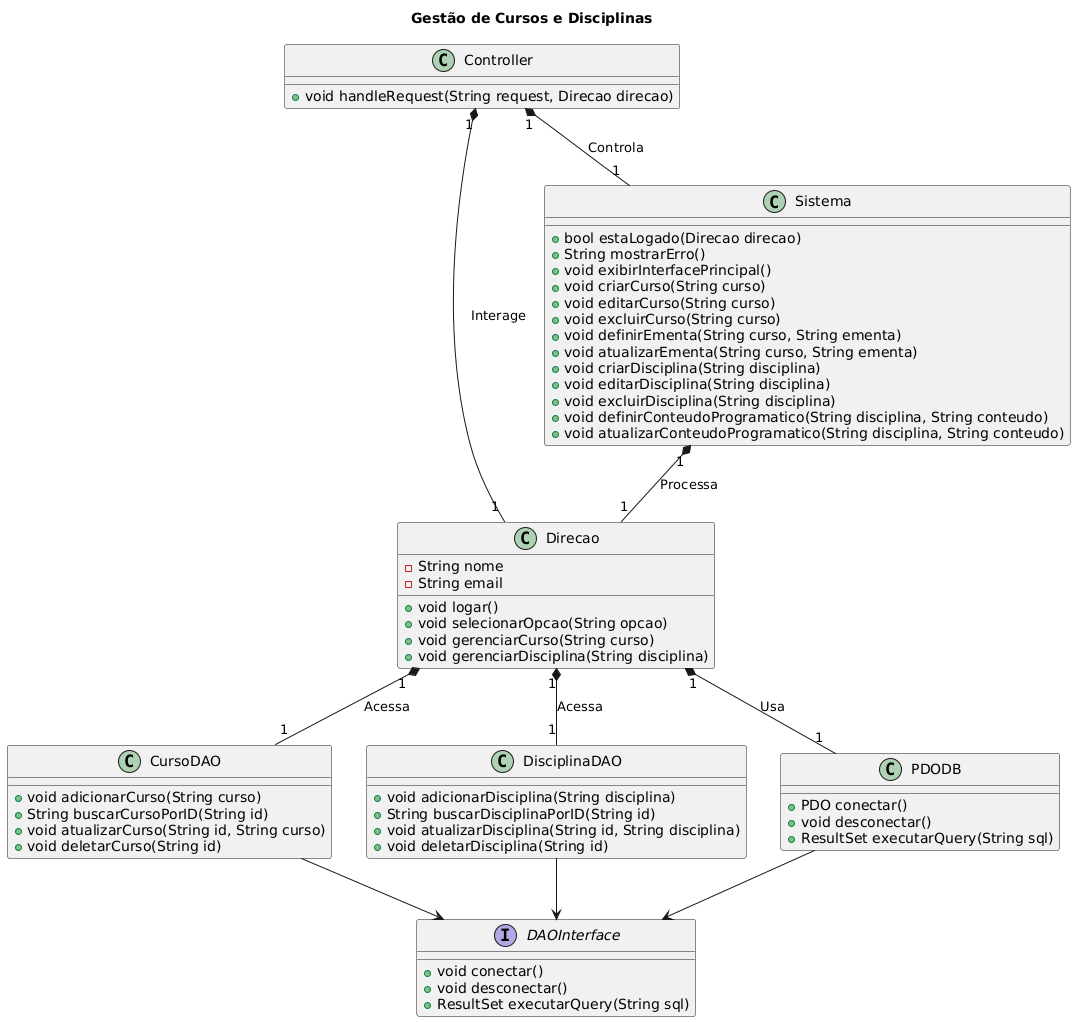

The diagram above was rendered by PlantUML. Its source (embedded in the PNG):
@startuml
title Gestão de Cursos e Disciplinas
class Direcao {
  -String nome
  -String email
  +void logar()
  +void selecionarOpcao(String opcao)
  +void gerenciarCurso(String curso)
  +void gerenciarDisciplina(String disciplina)
}

class Sistema {
  +bool estaLogado(Direcao direcao)
  +String mostrarErro()
  +void exibirInterfacePrincipal()
  +void criarCurso(String curso)
  +void editarCurso(String curso)
  +void excluirCurso(String curso)
  +void definirEmenta(String curso, String ementa)
  +void atualizarEmenta(String curso, String ementa)
  +void criarDisciplina(String disciplina)
  +void editarDisciplina(String disciplina)
  +void excluirDisciplina(String disciplina)
  +void definirConteudoProgramatico(String disciplina, String conteudo)
  +void atualizarConteudoProgramatico(String disciplina, String conteudo)
}

interface DAOInterface {
  +void conectar()
  +void desconectar()
  +ResultSet executarQuery(String sql)
}

class CursoDAO {
  +void adicionarCurso(String curso)
  +String buscarCursoPorID(String id)
  +void atualizarCurso(String id, String curso)
  +void deletarCurso(String id)
}

class DisciplinaDAO {
  +void adicionarDisciplina(String disciplina)
  +String buscarDisciplinaPorID(String id)
  +void atualizarDisciplina(String id, String disciplina)
  +void deletarDisciplina(String id)
}

class PDODB {
  +PDO conectar()
  +void desconectar()
  +ResultSet executarQuery(String sql)
}

class Controller {
  +void handleRequest(String request, Direcao direcao)
}

CursoDAO --> DAOInterface
DisciplinaDAO --> DAOInterface
PDODB --> DAOInterface

Direcao "1" *-- "1" CursoDAO : "Acessa"
Direcao "1" *-- "1" DisciplinaDAO : "Acessa"
Direcao "1" *-- "1" PDODB : "Usa"
Controller "1" *-- "1" Direcao : "Interage"
Controller "1" *-- "1" Sistema : "Controla"
Sistema "1" *-- "1" Direcao : "Processa"
@enduml